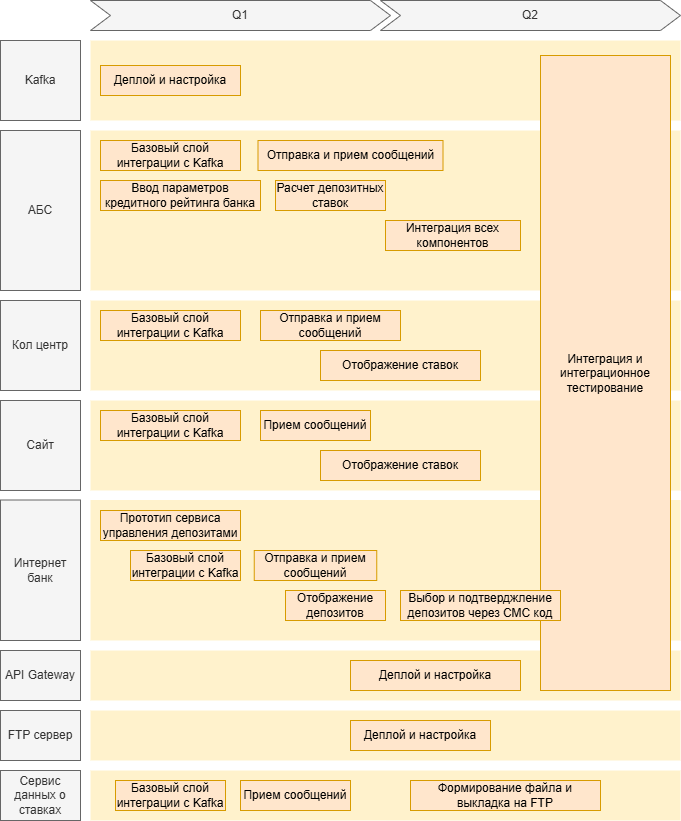

The diagram above was exported from draw.io. Its source (the exported page's mxGraphModel, read from the mxfile embedded in the PNG):
<mxGraphModel dx="983" dy="621" grid="1" gridSize="10" guides="1" tooltips="1" connect="1" arrows="1" fold="1" page="1" pageScale="1" pageWidth="827" pageHeight="1169" math="0" shadow="0">
  <root>
    <mxCell id="0" />
    <mxCell id="1" parent="0" />
    <mxCell id="zU14zV6I0Zva5NoW6zXl-1" value="Q1" style="shape=step;perimeter=stepPerimeter;whiteSpace=wrap;html=1;fixedSize=1;fillColor=#f5f5f5;fontColor=#333333;strokeColor=#666666;" vertex="1" parent="1">
      <mxGeometry x="130" y="40" width="300" height="30" as="geometry" />
    </mxCell>
    <mxCell id="zU14zV6I0Zva5NoW6zXl-2" value="АБС" style="rounded=0;whiteSpace=wrap;html=1;fillColor=#f5f5f5;fontColor=#333333;strokeColor=#666666;" vertex="1" parent="1">
      <mxGeometry x="40" y="170" width="80" height="160" as="geometry" />
    </mxCell>
    <mxCell id="zU14zV6I0Zva5NoW6zXl-3" value="" style="rounded=0;whiteSpace=wrap;html=1;fillColor=#fff2cc;strokeColor=none;" vertex="1" parent="1">
      <mxGeometry x="130" y="170" width="590" height="160" as="geometry" />
    </mxCell>
    <mxCell id="zU14zV6I0Zva5NoW6zXl-4" value="&lt;div&gt;&lt;span style=&quot;background-color: transparent; color: light-dark(rgb(0, 0, 0), rgb(255, 255, 255));&quot;&gt;Ввод параметров кредитного рейтинга банка&lt;/span&gt;&lt;/div&gt;" style="rounded=0;whiteSpace=wrap;html=1;fillColor=#ffe6cc;strokeColor=#d79b00;" vertex="1" parent="1">
      <mxGeometry x="140" y="220" width="160" height="30" as="geometry" />
    </mxCell>
    <mxCell id="zU14zV6I0Zva5NoW6zXl-5" value="Расчет депозитных ставок" style="rounded=0;whiteSpace=wrap;html=1;fillColor=#ffe6cc;strokeColor=#d79b00;" vertex="1" parent="1">
      <mxGeometry x="315" y="220" width="110" height="30" as="geometry" />
    </mxCell>
    <mxCell id="zU14zV6I0Zva5NoW6zXl-6" value="Базовый слой интеграции с Kafka" style="rounded=0;whiteSpace=wrap;html=1;fillColor=#ffe6cc;strokeColor=#d79b00;" vertex="1" parent="1">
      <mxGeometry x="140" y="180" width="140" height="30" as="geometry" />
    </mxCell>
    <mxCell id="zU14zV6I0Zva5NoW6zXl-7" value="Отправка и прием сообщений" style="rounded=0;whiteSpace=wrap;html=1;fillColor=#ffe6cc;strokeColor=#d79b00;" vertex="1" parent="1">
      <mxGeometry x="297.5" y="180" width="185" height="30" as="geometry" />
    </mxCell>
    <mxCell id="zU14zV6I0Zva5NoW6zXl-8" value="Кол центр" style="rounded=0;whiteSpace=wrap;html=1;fillColor=#f5f5f5;fontColor=#333333;strokeColor=#666666;" vertex="1" parent="1">
      <mxGeometry x="40" y="340" width="80" height="90" as="geometry" />
    </mxCell>
    <mxCell id="zU14zV6I0Zva5NoW6zXl-9" value="" style="rounded=0;whiteSpace=wrap;html=1;fillColor=#fff2cc;strokeColor=none;" vertex="1" parent="1">
      <mxGeometry x="130" y="340" width="590" height="90" as="geometry" />
    </mxCell>
    <mxCell id="zU14zV6I0Zva5NoW6zXl-11" value="Базовый слой интеграции с Kafka" style="rounded=0;whiteSpace=wrap;html=1;fillColor=#ffe6cc;strokeColor=#d79b00;" vertex="1" parent="1">
      <mxGeometry x="140" y="350" width="140" height="30" as="geometry" />
    </mxCell>
    <mxCell id="zU14zV6I0Zva5NoW6zXl-12" value="Отправка и прием сообщений" style="rounded=0;whiteSpace=wrap;html=1;fillColor=#ffe6cc;strokeColor=#d79b00;" vertex="1" parent="1">
      <mxGeometry x="300" y="350" width="140" height="30" as="geometry" />
    </mxCell>
    <mxCell id="zU14zV6I0Zva5NoW6zXl-13" value="&lt;div&gt;&lt;span style=&quot;background-color: transparent; color: light-dark(rgb(0, 0, 0), rgb(255, 255, 255));&quot;&gt;Отображение ставок&lt;/span&gt;&lt;/div&gt;" style="rounded=0;whiteSpace=wrap;html=1;fillColor=#ffe6cc;strokeColor=#d79b00;" vertex="1" parent="1">
      <mxGeometry x="360" y="390" width="160" height="30" as="geometry" />
    </mxCell>
    <mxCell id="zU14zV6I0Zva5NoW6zXl-14" value="Сайт" style="rounded=0;whiteSpace=wrap;html=1;fillColor=#f5f5f5;fontColor=#333333;strokeColor=#666666;" vertex="1" parent="1">
      <mxGeometry x="40" y="440" width="80" height="90" as="geometry" />
    </mxCell>
    <mxCell id="zU14zV6I0Zva5NoW6zXl-15" value="" style="rounded=0;whiteSpace=wrap;html=1;fillColor=#fff2cc;strokeColor=none;" vertex="1" parent="1">
      <mxGeometry x="130" y="440" width="590" height="90" as="geometry" />
    </mxCell>
    <mxCell id="zU14zV6I0Zva5NoW6zXl-16" value="Базовый слой интеграции с Kafka" style="rounded=0;whiteSpace=wrap;html=1;fillColor=#ffe6cc;strokeColor=#d79b00;" vertex="1" parent="1">
      <mxGeometry x="140" y="450" width="140" height="30" as="geometry" />
    </mxCell>
    <mxCell id="zU14zV6I0Zva5NoW6zXl-17" value="Прием сообщений" style="rounded=0;whiteSpace=wrap;html=1;fillColor=#ffe6cc;strokeColor=#d79b00;" vertex="1" parent="1">
      <mxGeometry x="300" y="450" width="110" height="30" as="geometry" />
    </mxCell>
    <mxCell id="zU14zV6I0Zva5NoW6zXl-18" value="&lt;div&gt;&lt;span style=&quot;background-color: transparent; color: light-dark(rgb(0, 0, 0), rgb(255, 255, 255));&quot;&gt;Отображение ставок&lt;/span&gt;&lt;/div&gt;" style="rounded=0;whiteSpace=wrap;html=1;fillColor=#ffe6cc;strokeColor=#d79b00;" vertex="1" parent="1">
      <mxGeometry x="360" y="490" width="160" height="30" as="geometry" />
    </mxCell>
    <mxCell id="zU14zV6I0Zva5NoW6zXl-19" value="Интеграция всех компонентов" style="rounded=0;whiteSpace=wrap;html=1;fillColor=#ffe6cc;strokeColor=#d79b00;" vertex="1" parent="1">
      <mxGeometry x="425" y="260" width="135" height="30" as="geometry" />
    </mxCell>
    <mxCell id="zU14zV6I0Zva5NoW6zXl-20" value="Kafka" style="rounded=0;whiteSpace=wrap;html=1;fillColor=#f5f5f5;fontColor=#333333;strokeColor=#666666;" vertex="1" parent="1">
      <mxGeometry x="40" y="80" width="80" height="80" as="geometry" />
    </mxCell>
    <mxCell id="zU14zV6I0Zva5NoW6zXl-21" value="" style="rounded=0;whiteSpace=wrap;html=1;fillColor=#fff2cc;strokeColor=none;" vertex="1" parent="1">
      <mxGeometry x="130" y="80" width="590" height="80" as="geometry" />
    </mxCell>
    <mxCell id="zU14zV6I0Zva5NoW6zXl-22" value="Деплой и настройка" style="rounded=0;whiteSpace=wrap;html=1;fillColor=#ffe6cc;strokeColor=#d79b00;" vertex="1" parent="1">
      <mxGeometry x="140" y="105" width="140" height="30" as="geometry" />
    </mxCell>
    <mxCell id="zU14zV6I0Zva5NoW6zXl-23" value="Интернет банк" style="rounded=0;whiteSpace=wrap;html=1;fillColor=#f5f5f5;fontColor=#333333;strokeColor=#666666;" vertex="1" parent="1">
      <mxGeometry x="40" y="539.5" width="80" height="140.5" as="geometry" />
    </mxCell>
    <mxCell id="zU14zV6I0Zva5NoW6zXl-24" value="Q2" style="shape=step;perimeter=stepPerimeter;whiteSpace=wrap;html=1;fixedSize=1;fillColor=#f5f5f5;fontColor=#333333;strokeColor=#666666;" vertex="1" parent="1">
      <mxGeometry x="420" y="40" width="300" height="30" as="geometry" />
    </mxCell>
    <mxCell id="zU14zV6I0Zva5NoW6zXl-25" value="" style="rounded=0;whiteSpace=wrap;html=1;fillColor=#fff2cc;strokeColor=none;" vertex="1" parent="1">
      <mxGeometry x="130" y="539.5" width="590" height="140.5" as="geometry" />
    </mxCell>
    <mxCell id="zU14zV6I0Zva5NoW6zXl-26" value="Прототип сервиса управления депозитами" style="rounded=0;whiteSpace=wrap;html=1;fillColor=#ffe6cc;strokeColor=#d79b00;" vertex="1" parent="1">
      <mxGeometry x="140" y="550" width="140" height="30" as="geometry" />
    </mxCell>
    <mxCell id="zU14zV6I0Zva5NoW6zXl-27" value="Базовый слой интеграции с Kafka" style="rounded=0;whiteSpace=wrap;html=1;fillColor=#ffe6cc;strokeColor=#d79b00;" vertex="1" parent="1">
      <mxGeometry x="170" y="590" width="110" height="30" as="geometry" />
    </mxCell>
    <mxCell id="zU14zV6I0Zva5NoW6zXl-28" value="Отправка и прием сообщений" style="rounded=0;whiteSpace=wrap;html=1;fillColor=#ffe6cc;strokeColor=#d79b00;" vertex="1" parent="1">
      <mxGeometry x="293.75" y="590" width="122.5" height="30" as="geometry" />
    </mxCell>
    <mxCell id="zU14zV6I0Zva5NoW6zXl-29" value="Отображение депозитов" style="rounded=0;whiteSpace=wrap;html=1;fillColor=#ffe6cc;strokeColor=#d79b00;" vertex="1" parent="1">
      <mxGeometry x="325" y="630" width="100" height="30" as="geometry" />
    </mxCell>
    <mxCell id="zU14zV6I0Zva5NoW6zXl-31" value="FTP сервер" style="rounded=0;whiteSpace=wrap;html=1;fillColor=#f5f5f5;fontColor=#333333;strokeColor=#666666;" vertex="1" parent="1">
      <mxGeometry x="40" y="750" width="80" height="50" as="geometry" />
    </mxCell>
    <mxCell id="zU14zV6I0Zva5NoW6zXl-32" value="" style="rounded=0;whiteSpace=wrap;html=1;fillColor=#fff2cc;strokeColor=none;" vertex="1" parent="1">
      <mxGeometry x="130" y="750" width="590" height="50" as="geometry" />
    </mxCell>
    <mxCell id="zU14zV6I0Zva5NoW6zXl-34" value="Деплой и настройка" style="rounded=0;whiteSpace=wrap;html=1;fillColor=#ffe6cc;strokeColor=#d79b00;" vertex="1" parent="1">
      <mxGeometry x="390" y="760" width="140" height="30" as="geometry" />
    </mxCell>
    <mxCell id="zU14zV6I0Zva5NoW6zXl-37" value="Сервис данных о ставках" style="rounded=0;whiteSpace=wrap;html=1;fillColor=#f5f5f5;fontColor=#333333;strokeColor=#666666;" vertex="1" parent="1">
      <mxGeometry x="40" y="810" width="80" height="50" as="geometry" />
    </mxCell>
    <mxCell id="zU14zV6I0Zva5NoW6zXl-38" value="" style="rounded=0;whiteSpace=wrap;html=1;fillColor=#fff2cc;strokeColor=none;" vertex="1" parent="1">
      <mxGeometry x="130" y="810" width="590" height="50" as="geometry" />
    </mxCell>
    <mxCell id="zU14zV6I0Zva5NoW6zXl-39" value="Формирование файла и выкладка на FTP" style="rounded=0;whiteSpace=wrap;html=1;fillColor=#ffe6cc;strokeColor=#d79b00;" vertex="1" parent="1">
      <mxGeometry x="450" y="820" width="190" height="30" as="geometry" />
    </mxCell>
    <mxCell id="zU14zV6I0Zva5NoW6zXl-40" value="Базовый слой интеграции с Kafka" style="rounded=0;whiteSpace=wrap;html=1;fillColor=#ffe6cc;strokeColor=#d79b00;" vertex="1" parent="1">
      <mxGeometry x="155" y="820" width="110" height="30" as="geometry" />
    </mxCell>
    <mxCell id="zU14zV6I0Zva5NoW6zXl-42" value="Прием сообщений" style="rounded=0;whiteSpace=wrap;html=1;fillColor=#ffe6cc;strokeColor=#d79b00;" vertex="1" parent="1">
      <mxGeometry x="280" y="820" width="110" height="30" as="geometry" />
    </mxCell>
    <mxCell id="zU14zV6I0Zva5NoW6zXl-44" value="API Gateway" style="rounded=0;whiteSpace=wrap;html=1;fillColor=#f5f5f5;fontColor=#333333;strokeColor=#666666;" vertex="1" parent="1">
      <mxGeometry x="40" y="690" width="80" height="50" as="geometry" />
    </mxCell>
    <mxCell id="zU14zV6I0Zva5NoW6zXl-45" value="" style="rounded=0;whiteSpace=wrap;html=1;fillColor=#fff2cc;strokeColor=none;" vertex="1" parent="1">
      <mxGeometry x="130" y="690" width="590" height="50" as="geometry" />
    </mxCell>
    <mxCell id="zU14zV6I0Zva5NoW6zXl-43" value="Интеграция и интеграционное тестирование" style="rounded=0;whiteSpace=wrap;html=1;fillColor=#ffe6cc;strokeColor=#d79b00;" vertex="1" parent="1">
      <mxGeometry x="580" y="95" width="130" height="635" as="geometry" />
    </mxCell>
    <mxCell id="zU14zV6I0Zva5NoW6zXl-46" value="Деплой и настройка" style="rounded=0;whiteSpace=wrap;html=1;fillColor=#ffe6cc;strokeColor=#d79b00;" vertex="1" parent="1">
      <mxGeometry x="390" y="700" width="170" height="30" as="geometry" />
    </mxCell>
    <mxCell id="zU14zV6I0Zva5NoW6zXl-30" value="Выбор и подтверджление депозитов через СМС код" style="rounded=0;whiteSpace=wrap;html=1;fillColor=#ffe6cc;strokeColor=#d79b00;" vertex="1" parent="1">
      <mxGeometry x="440" y="630" width="160" height="30" as="geometry" />
    </mxCell>
  </root>
</mxGraphModel>